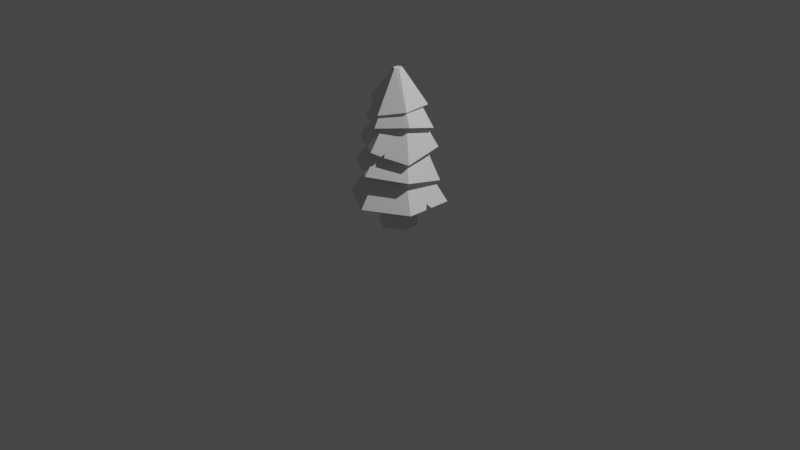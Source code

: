 # Source: tree2-1.blend  (saved by Blender 2.83.18; exported with 4.5.12 LTS)
import bpy
from mathutils import Matrix  # noqa: F401  (used for matrix-valued properties, if any)

bpy.ops.wm.read_factory_settings(use_empty=True)
scene = bpy.context.scene
scene.name = 'Scene'

# ---- collections
col_collection = bpy.data.collections.new('Collection'); scene.collection.children.link(col_collection)

# ---- world
world_world = bpy.data.worlds.new('World'); scene.world = world_world
world_world.use_nodes = True; world_world.node_tree.nodes.clear()
_N = world_world.node_tree.nodes; _L = world_world.node_tree.links
n0 = _N.new('ShaderNodeOutputWorld'); n0.name = 'World Output'; n0.location = (300, 300)
n1 = _N.new('ShaderNodeBackground'); n1.name = 'Background'; n1.location = (10, 300)
n1.inputs[0].default_value = (0.05088, 0.05088, 0.05088, 1.0)
_L.new(n1.outputs[0], n0.inputs[0])
n0.is_active_output = True
world_world.color = (0.05088, 0.05088, 0.05088)
world_world.use_sun_shadow = False
world_world.sun_shadow_jitter_overblur = 0.0

# ---- cameras
cam_camera = bpy.data.cameras.new('Camera')
cam_camera.clip_end = 100.0
cam_camera.ortho_scale = 7.314

# ---- lights
light_light = bpy.data.lights.new('Light', 'POINT')
light_light.transmission_factor = 0.0
light_light.energy = 1000.0
light_light.shadow_soft_size = 0.1
light_light.shadow_maximum_resolution = 0.006
light_light.use_absolute_resolution = True

# ---- meshes
me_cylinder = bpy.data.meshes.new('Cylinder')
me_cylinder.from_pydata([(0.0004902, 0.2005, -0.8619), (0.0004902, 0.1218, -0.4503), (0.1787, 0.0976, -0.8619), (0.1105, 0.05823, -0.4503), (0.1787, -0.1082, -0.8619), (0.1105, -0.06885, -0.4503), (0.0004902, -0.2111, -0.8619), (0.0004902, -0.1324, -0.4503), (-0.1778, -0.1082, -0.8619), (-0.1096, -0.06885, -0.4503), (-0.1778, 0.0976, -0.8619), (-0.1096, 0.05823, -0.4503)], [], [(0, 1, 3, 2), (2, 3, 5, 4), (4, 5, 7, 6), (6, 7, 9, 8), (3, 1, 11, 9, 7, 5), (8, 9, 11, 10), (10, 11, 1, 0), (0, 2, 4, 6, 8, 10)])
_uv = me_cylinder.uv_layers.new(name='UVMap')
_uv.uv.foreach_set('vector', [1.0, 0.5, 1.0, 1.0, 0.8333, 1.0, 0.8333, 0.5, 0.8333, 0.5, 0.8333, 1.0, 0.6667, 1.0, 0.6667, 0.5, 0.6667, 0.5, 0.6667, 1.0, 0.5, 1.0, 0.5, 0.5, 0.5, 0.5, 0.5, 1.0, 0.3333, 1.0, 0.3333, 0.5, 0.4578, 0.37, 0.25, 0.49, 0.04215, 0.37, 0.04215, 0.13, 0.25, 0.01, 0.4578, 0.13, 0.3333, 0.5, 0.3333, 1.0, 0.1667, 1.0, 0.1667, 0.5, 0.1667, 0.5, 0.1667, 1.0, -8.941e-08, 1.0, -8.941e-08, 0.5, 0.75, 0.49, 0.9578, 0.37, 0.9578, 0.13, 0.75, 0.01, 0.5422, 0.13, 0.5422, 0.37])
me_cylinder.use_remesh_fix_poles = True
me_cylinder.use_remesh_preserve_attributes = False
me_cylinder.use_mirror_vertex_groups = False
me_cylinder.update()
me_cylinder_001 = bpy.data.meshes.new('Cylinder.001')
me_cylinder_001.from_pydata([(0.01648, 0.3152, -1.039), (0.01648, 0.1455, -0.6273), (0.3624, 0.1155, -1.039), (0.2154, 0.03069, -0.6273), (0.3624, -0.2839, -1.039), (0.2154, -0.199, -0.6273), (0.01648, -0.4835, -1.039), (0.01648, -0.3139, -0.6273), (-0.3294, -0.2839, -1.039), (-0.1825, -0.199, -0.6273), (-0.3294, 0.1155, -1.039), (-0.1825, 0.03069, -0.6273), (0.01648, 0.4164, -1.039), (0.45, 0.1661, -1.039), (0.45, -0.3345, -1.039), (0.01648, -0.5847, -1.039), (-0.417, -0.3345, -1.039), (-0.417, 0.1661, -1.039), (0.01682, 0.2726, -0.9008), (0.3047, 0.1064, -0.9008), (0.3047, -0.226, -0.9008), (0.01682, -0.3922, -0.9008), (-0.271, -0.226, -0.9008), (-0.271, 0.1064, -0.9008), (0.01227, 0.2563, -0.7255), (0.01649, 0.1388, -0.398), (0.3169, 0.07099, -0.808), (0.1913, 0.03822, -0.3892), (0.3204, -0.2688, -0.7253), (0.1913, -0.1628, -0.3715), (0.01649, -0.4435, -0.7099), (0.01649, -0.2634, -0.3627), (-0.2879, -0.269, -0.6842), (-0.1583, -0.1628, -0.3715), (-0.2874, 0.08078, -0.756), (-0.1583, 0.03822, -0.3892), (0.01227, 0.3448, -0.7333), (0.3939, 0.1153, -0.8118), (0.3974, -0.313, -0.7214), (0.01649, -0.5321, -0.7021), (-0.3649, -0.3133, -0.6803), (-0.3644, 0.1251, -0.7599), (0.01679, 0.2289, -0.6472), (0.2697, 0.08342, -0.6344), (0.2697, -0.2075, -0.6088), (0.01679, -0.3529, -0.596), (-0.2361, -0.2075, -0.6088), (-0.2361, 0.08342, -0.6344), (-0.01139, 0.2322, -0.4976), (0.02722, 0.09786, -0.1258), (0.269, 0.09892, -0.4766), (0.19, 0.01873, -0.1428), (0.3051, -0.2578, -0.5363), (0.203, -0.1626, -0.1467), (0.03119, -0.3939, -0.4607), (0.05319, -0.2647, -0.1336), (-0.2518, -0.2563, -0.4311), (-0.1096, -0.1856, -0.1166), (-0.2744, 0.05887, -0.4243), (-0.1226, -0.004306, -0.1127), (-0.01711, 0.3121, -0.4958), (0.335, 0.1439, -0.4824), (0.3768, -0.2927, -0.5438), (0.03691, -0.4737, -0.4624), (-0.3178, -0.3013, -0.4253), (-0.3461, 0.09372, -0.4168), (-0.0006876, 0.2013, -0.339), (0.2348, 0.08678, -0.3636), (0.2536, -0.1755, -0.3693), (0.03689, -0.3233, -0.3504), (-0.1986, -0.2088, -0.3257), (-0.2174, 0.05345, -0.3201), (2.435e-05, 0.1926, -0.2237), (0.001456, 0.072, 0.08216), (0.2683, 0.04996, -0.2745), (0.1346, -0.0003987, 0.08091), (0.2498, -0.1868, -0.2004), (0.1385, -0.1519, 0.07663), (0.01357, -0.3342, -0.2386), (0.009246, -0.231, 0.0736), (-0.2144, -0.2226, -0.204), (-0.1239, -0.1586, 0.07485), (-0.2247, 0.05509, -0.229), (-0.1278, -0.007098, 0.07913), (-0.001691, 0.2593, -0.2219), (0.3253, 0.0848, -0.2732), (0.3084, -0.2187, -0.201), (0.01528, -0.4009, -0.2405), (-0.2713, -0.2575, -0.2053), (-0.2834, 0.08698, -0.2285), (0.0004824, 0.1616, -0.1208), (0.1932, 0.05681, -0.1226), (0.1988, -0.1624, -0.1288), (0.01175, -0.2768, -0.1332), (-0.1809, -0.1721, -0.1314), (-0.1866, 0.04712, -0.1252), (-0.00724, 0.1637, -0.05368), (-0.003771, -0.02843, 0.2919), (0.1968, 0.05281, -0.05616), (0.0381, -0.05119, 0.2914), (0.2028, -0.1793, -0.06464), (0.03932, -0.09882, 0.2896), (0.01434, -0.3018, -0.1195), (-0.001322, -0.1237, 0.2884), (-0.2041, -0.1749, -0.01976), (-0.04319, -0.1009, 0.2889), (-0.2053, 0.04255, -0.05969), (-0.04442, -0.0533, 0.2907), (-0.008752, 0.2225, -0.05154), (0.247, 0.08351, -0.05464), (0.2545, -0.2074, -0.06526), (0.01585, -0.3606, -0.1217), (-0.2543, -0.2056, -0.02128), (-0.257, 0.07065, -0.05906), (-0.006836, 0.1364, 0.06364), (0.163, 0.04407, 0.06158), (0.1679, -0.1491, 0.05453), (0.003096, -0.2499, 0.04953), (-0.1667, -0.1576, 0.05159), (-0.1717, 0.03552, 0.05864), (0.45, -0.05414, -1.039), (0.45, -0.1263, -1.039), (0.3624, -0.04498, -1.039), (0.3624, -0.09662, -1.039), (0.4235, -0.09731, -0.9925), (0.3452, -0.07078, -0.9978), (0.1516, -0.4069, -0.4995), (0.1282, -0.4205, -0.4919), (0.1304, -0.3386, -0.4989), (0.07819, -0.3677, -0.4788), (0.1009, -0.3409, -0.464), (0.1464, -0.3881, -0.4612), (-0.2001, 0.1079, -0.445), (-0.1508, 0.1404, -0.4587), (-0.2203, 0.1772, -0.447), (-0.1635, 0.2149, -0.4607), (-0.1809, 0.1766, -0.4147), (-0.1698, 0.1211, -0.4251)], [(96, 114)], [(12, 1, 3, 13), (13, 3, 5, 14, 121, 124, 120), (14, 5, 7, 15), (15, 7, 9, 16), (3, 1, 11, 9, 7, 5), (16, 9, 11, 17), (17, 11, 1, 12), (10, 0, 18, 23), (2, 0, 12, 13), (4, 123, 121, 14), (6, 4, 14, 15), (8, 6, 15, 16), (10, 8, 16, 17), (0, 10, 17, 12), (18, 19, 20, 21, 22, 23), (6, 8, 22, 21), (2, 122, 125, 123, 4, 20, 19), (8, 10, 23, 22), (4, 6, 21, 20), (0, 2, 19, 18), (36, 25, 27, 37), (37, 27, 29, 38), (38, 29, 31, 39), (39, 31, 33, 40), (27, 25, 35, 33, 31, 29), (40, 33, 35, 41), (41, 35, 25, 36), (34, 24, 42, 47), (26, 24, 36, 37), (28, 26, 37, 38), (30, 28, 38, 39), (32, 30, 39, 40), (34, 32, 40, 41), (24, 34, 41, 36), (42, 43, 44, 45, 46, 47), (30, 32, 46, 45), (26, 28, 44, 43), (32, 34, 47, 46), (28, 30, 45, 44), (24, 26, 43, 42), (60, 49, 51, 61), (61, 51, 53, 62), (62, 53, 55, 63, 127, 131, 126), (63, 55, 57, 64), (51, 49, 59, 57, 55, 53), (64, 57, 59, 65), (65, 59, 49, 60, 135, 136, 134), (58, 132, 137, 133, 48, 66, 71), (50, 48, 60, 61), (52, 50, 61, 62), (54, 129, 127, 63), (56, 54, 63, 64), (58, 56, 64, 65), (48, 133, 135, 60), (66, 67, 68, 69, 70, 71), (54, 56, 70, 69), (50, 52, 68, 67), (56, 58, 71, 70), (52, 128, 130, 129, 54, 69, 68), (48, 50, 67, 66), (84, 73, 75, 85), (85, 75, 77, 86), (86, 77, 79, 87), (87, 79, 81, 88), (75, 73, 83, 81, 79, 77), (88, 81, 83, 89), (89, 83, 73, 84), (82, 72, 90, 95), (74, 72, 84, 85), (76, 74, 85, 86), (78, 76, 86, 87), (80, 78, 87, 88), (82, 80, 88, 89), (72, 82, 89, 84), (90, 91, 92, 93, 94, 95), (78, 80, 94, 93), (74, 76, 92, 91), (80, 82, 95, 94), (76, 78, 93, 92), (72, 74, 91, 90), (108, 97, 99, 109), (109, 99, 101, 110), (110, 101, 103, 111), (111, 103, 105, 112), (99, 97, 107, 105, 103, 101), (112, 105, 107, 113), (113, 107, 97, 108), (98, 96, 108, 109), (100, 98, 109, 110), (102, 100, 110, 111), (104, 102, 111, 112), (106, 104, 112, 113), (96, 106, 113, 108), (102, 104, 118, 117), (98, 100, 116, 115), (104, 106, 119, 118), (100, 102, 117, 116), (124, 121, 123, 125), (120, 122, 2, 13), (125, 122, 120, 124), (126, 128, 52, 62), (130, 128, 126, 131), (131, 127, 129, 130), (137, 132, 134, 136), (134, 132, 58, 65), (136, 135, 133, 137)])
_uv = me_cylinder_001.uv_layers.new(name='UVMap')
_uv.uv.foreach_set('vector', [1.0, 0.5, 1.0, 1.0, 0.8333, 1.0, 0.8333, 0.5, 0.8333, 0.5, 0.8333, 1.0, 0.6667, 1.0, 0.6667, 0.5, 0.736, 0.5, 0.7454, 0.5565, 0.76, 0.5, 0.6667, 0.5, 0.6667, 1.0, 0.5, 1.0, 0.5, 0.5, 0.5, 0.5, 0.5, 1.0, 0.3333, 1.0, 0.3333, 0.5, 0.4578, 0.37, 0.25, 0.49, 0.04215, 0.37, 0.04215, 0.13, 0.25, 0.01, 0.4578, 0.13, 0.3333, 0.5, 0.3333, 1.0, 0.1667, 1.0, 0.1667, 0.5, 0.1667, 0.5, 0.1667, 1.0, -8.941e-08, 1.0, -8.941e-08, 0.5, 0.5842, 0.3457, 0.75, 0.4415, 0.75, 0.4415, 0.5842, 0.3457, 0.9158, 0.3457, 0.75, 0.4415, 0.75, 0.49, 0.9578, 0.37, 0.9158, 0.1543, 0.9158, 0.244, 0.9578, 0.2298, 0.9578, 0.13, 0.75, 0.05852, 0.9158, 0.1543, 0.9578, 0.13, 0.75, 0.01, 0.5842, 0.1543, 0.75, 0.05852, 0.75, 0.01, 0.5422, 0.13, 0.5842, 0.3457, 0.5842, 0.1543, 0.5422, 0.13, 0.5422, 0.37, 0.75, 0.4415, 0.5842, 0.3457, 0.5422, 0.37, 0.75, 0.49, 0.75, 0.4415, 0.9158, 0.3457, 0.9158, 0.1543, 0.75, 0.05852, 0.5842, 0.1543, 0.5842, 0.3457, 0.75, 0.05852, 0.5842, 0.1543, 0.5842, 0.1543, 0.75, 0.05852, 0.9158, 0.3457, 0.9158, 0.2688, 0.9158, 0.2527, 0.9158, 0.244, 0.9158, 0.1543, 0.9158, 0.1543, 0.9158, 0.3457, 0.5842, 0.1543, 0.5842, 0.3457, 0.5842, 0.3457, 0.5842, 0.1543, 0.9158, 0.1543, 0.75, 0.05852, 0.75, 0.05852, 0.9158, 0.1543, 0.75, 0.4415, 0.9158, 0.3457, 0.9158, 0.3457, 0.75, 0.4415, 1.0, 0.5, 1.0, 1.0, 0.8333, 1.0, 0.8333, 0.5, 0.8333, 0.5, 0.8333, 1.0, 0.6667, 1.0, 0.6667, 0.5, 0.6667, 0.5, 0.6667, 1.0, 0.5, 1.0, 0.5, 0.5, 0.5, 0.5, 0.5, 1.0, 0.3333, 1.0, 0.3333, 0.5, 0.4578, 0.37, 0.25, 0.49, 0.04215, 0.37, 0.04215, 0.13, 0.25, 0.01, 0.4578, 0.13, 0.3333, 0.5, 0.3333, 1.0, 0.1667, 1.0, 0.1667, 0.5, 0.1667, 0.5, 0.1667, 1.0, -8.941e-08, 1.0, -8.941e-08, 0.5, 0.5842, 0.3457, 0.75, 0.4415, 0.75, 0.4415, 0.5842, 0.3457, 0.9158, 0.3457, 0.75, 0.4415, 0.75, 0.49, 0.9578, 0.37, 0.9158, 0.1543, 0.9158, 0.3457, 0.9578, 0.37, 0.9578, 0.13, 0.75, 0.05852, 0.9158, 0.1543, 0.9578, 0.13, 0.75, 0.01, 0.5842, 0.1543, 0.75, 0.05852, 0.75, 0.01, 0.5422, 0.13, 0.5842, 0.3457, 0.5842, 0.1543, 0.5422, 0.13, 0.5422, 0.37, 0.75, 0.4415, 0.5842, 0.3457, 0.5422, 0.37, 0.75, 0.49, 0.75, 0.4415, 0.9158, 0.3457, 0.9158, 0.1543, 0.75, 0.05852, 0.5842, 0.1543, 0.5842, 0.3457, 0.75, 0.05852, 0.5842, 0.1543, 0.5842, 0.1543, 0.75, 0.05852, 0.9158, 0.3457, 0.9158, 0.1543, 0.9158, 0.1543, 0.9158, 0.3457, 0.5842, 0.1543, 0.5842, 0.3457, 0.5842, 0.3457, 0.5842, 0.1543, 0.9158, 0.1543, 0.75, 0.05852, 0.75, 0.05852, 0.9158, 0.1543, 0.75, 0.4415, 0.9158, 0.3457, 0.9158, 0.3457, 0.75, 0.4415, 1.0, 0.5, 1.0, 1.0, 0.8333, 1.0, 0.8333, 0.5, 0.8333, 0.5, 0.8333, 1.0, 0.6667, 1.0, 0.6667, 0.5, 0.6667, 0.5, 0.6667, 1.0, 0.5, 1.0, 0.5, 0.5, 0.548, 0.5, 0.5611, 0.5524, 0.5603, 0.5, 0.5, 0.5, 0.5, 1.0, 0.3333, 1.0, 0.3333, 0.5, 0.4578, 0.37, 0.25, 0.49, 0.04215, 0.37, 0.04215, 0.13, 0.25, 0.01, 0.4578, 0.13, 0.3333, 0.5, 0.3333, 1.0, 0.1667, 1.0, 0.1667, 0.5, 0.1667, 0.5, 0.1667, 1.0, -8.941e-08, 1.0, -8.941e-08, 0.5, 0.07416, 0.5, 0.09034, 0.5562, 0.1029, 0.5, 0.5842, 0.3457, 0.631, 0.3728, 0.6455, 0.3811, 0.6621, 0.3907, 0.75, 0.4415, 0.75, 0.4415, 0.5842, 0.3457, 0.9158, 0.3457, 0.75, 0.4415, 0.75, 0.49, 0.9578, 0.37, 0.9158, 0.1543, 0.9158, 0.3457, 0.9578, 0.37, 0.9578, 0.13, 0.75, 0.05852, 0.7811, 0.07644, 0.8099, 0.04456, 0.75, 0.01, 0.5842, 0.1543, 0.75, 0.05852, 0.75, 0.01, 0.5422, 0.13, 0.5842, 0.3457, 0.5842, 0.1543, 0.5422, 0.13, 0.5422, 0.37, 0.75, 0.4415, 0.6621, 0.3907, 0.6575, 0.4366, 0.75, 0.49, 0.75, 0.4415, 0.9158, 0.3457, 0.9158, 0.1543, 0.75, 0.05852, 0.5842, 0.1543, 0.5842, 0.3457, 0.75, 0.05852, 0.5842, 0.1543, 0.5842, 0.1543, 0.75, 0.05852, 0.9158, 0.3457, 0.9158, 0.1543, 0.9158, 0.1543, 0.9158, 0.3457, 0.5842, 0.1543, 0.5842, 0.3457, 0.5842, 0.3457, 0.5842, 0.1543, 0.9158, 0.1543, 0.8156, 0.09637, 0.7968, 0.08556, 0.7811, 0.07644, 0.75, 0.05852, 0.75, 0.05852, 0.9158, 0.1543, 0.75, 0.4415, 0.9158, 0.3457, 0.9158, 0.3457, 0.75, 0.4415, 1.0, 0.5, 1.0, 1.0, 0.8333, 1.0, 0.8333, 0.5, 0.8333, 0.5, 0.8333, 1.0, 0.6667, 1.0, 0.6667, 0.5, 0.6667, 0.5, 0.6667, 1.0, 0.5, 1.0, 0.5, 0.5, 0.5, 0.5, 0.5, 1.0, 0.3333, 1.0, 0.3333, 0.5, 0.4578, 0.37, 0.25, 0.49, 0.04215, 0.37, 0.04215, 0.13, 0.25, 0.01, 0.4578, 0.13, 0.3333, 0.5, 0.3333, 1.0, 0.1667, 1.0, 0.1667, 0.5, 0.1667, 0.5, 0.1667, 1.0, -8.941e-08, 1.0, -8.941e-08, 0.5, 0.5842, 0.3457, 0.75, 0.4415, 0.75, 0.4415, 0.5842, 0.3457, 0.9158, 0.3457, 0.75, 0.4415, 0.75, 0.49, 0.9578, 0.37, 0.9158, 0.1543, 0.9158, 0.3457, 0.9578, 0.37, 0.9578, 0.13, 0.75, 0.05852, 0.9158, 0.1543, 0.9578, 0.13, 0.75, 0.01, 0.5842, 0.1543, 0.75, 0.05852, 0.75, 0.01, 0.5422, 0.13, 0.5842, 0.3457, 0.5842, 0.1543, 0.5422, 0.13, 0.5422, 0.37, 0.75, 0.4415, 0.5842, 0.3457, 0.5422, 0.37, 0.75, 0.49, 0.75, 0.4415, 0.9158, 0.3457, 0.9158, 0.1543, 0.75, 0.05852, 0.5842, 0.1543, 0.5842, 0.3457, 0.75, 0.05852, 0.5842, 0.1543, 0.5842, 0.1543, 0.75, 0.05852, 0.9158, 0.3457, 0.9158, 0.1543, 0.9158, 0.1543, 0.9158, 0.3457, 0.5842, 0.1543, 0.5842, 0.3457, 0.5842, 0.3457, 0.5842, 0.1543, 0.9158, 0.1543, 0.75, 0.05852, 0.75, 0.05852, 0.9158, 0.1543, 0.75, 0.4415, 0.9158, 0.3457, 0.9158, 0.3457, 0.75, 0.4415, 1.0, 0.5, 1.0, 1.0, 0.8333, 1.0, 0.8333, 0.5, 0.8333, 0.5, 0.8333, 1.0, 0.6667, 1.0, 0.6667, 0.5, 0.6667, 0.5, 0.6667, 1.0, 0.5, 1.0, 0.5, 0.5, 0.5, 0.5, 0.5, 1.0, 0.3333, 1.0, 0.3333, 0.5, 0.4578, 0.37, 0.25, 0.49, 0.04215, 0.37, 0.04215, 0.13, 0.25, 0.01, 0.4578, 0.13, 0.3333, 0.5, 0.3333, 1.0, 0.1667, 1.0, 0.1667, 0.5, 0.1667, 0.5, 0.1667, 1.0, -8.941e-08, 1.0, -8.941e-08, 0.5, 0.9158, 0.3457, 0.75, 0.4415, 0.75, 0.49, 0.9578, 0.37, 0.9158, 0.1543, 0.9158, 0.3457, 0.9578, 0.37, 0.9578, 0.13, 0.75, 0.05852, 0.9158, 0.1543, 0.9578, 0.13, 0.75, 0.01, 0.5842, 0.1543, 0.75, 0.05852, 0.75, 0.01, 0.5422, 0.13, 0.5842, 0.3457, 0.5842, 0.1543, 0.5422, 0.13, 0.5422, 0.37, 0.75, 0.4415, 0.5842, 0.3457, 0.5422, 0.37, 0.75, 0.49, 0.75, 0.05852, 0.5842, 0.1543, 0.5842, 0.1543, 0.75, 0.05852, 0.9158, 0.3457, 0.9158, 0.1543, 0.9158, 0.1543, 0.9158, 0.3457, 0.5842, 0.1543, 0.5842, 0.3457, 0.5842, 0.3457, 0.5842, 0.1543, 0.9158, 0.1543, 0.75, 0.05852, 0.75, 0.05852, 0.9158, 0.1543, 0.7454, 0.5565, 0.736, 0.5, 0.9158, 0.244, 0.9158, 0.2527, 0.9578, 0.2644, 0.9158, 0.2688, 0.9158, 0.3457, 0.9578, 0.37, 0.9158, 0.2527, 0.9158, 0.2688, 0.9578, 0.2644, 0.7454, 0.5565, 0.8252, 0.0534, 0.8156, 0.09637, 0.9158, 0.1543, 0.9578, 0.13, 0.7968, 0.08556, 0.8156, 0.09637, 0.8252, 0.0534, 0.5611, 0.5524, 0.5611, 0.5524, 0.548, 0.5, 0.7811, 0.07644, 0.7968, 0.08556, 0.6455, 0.3811, 0.631, 0.3728, 0.6216, 0.4159, 0.09034, 0.5562, 0.6216, 0.4159, 0.631, 0.3728, 0.5842, 0.3457, 0.5422, 0.37, 0.09034, 0.5562, 0.07416, 0.5, 0.6621, 0.3907, 0.6455, 0.3811])
me_cylinder_001.use_remesh_fix_poles = True
me_cylinder_001.use_remesh_preserve_attributes = False
me_cylinder_001.use_mirror_vertex_groups = False
me_cylinder_001.update()

# ---- objects
ob_light = bpy.data.objects.new('Light', light_light)
ob_camera = bpy.data.objects.new('Camera', cam_camera)
ob_cylinder = bpy.data.objects.new('Cylinder', me_cylinder)
ob_cylinder_001 = bpy.data.objects.new('Cylinder.001', me_cylinder_001)

# ---- transforms, parenting, visibility, modifiers, constraints
ob_light.location = (4.076, 1.005, 5.904)
ob_light.rotation_euler = (0.6503, 0.05522, 1.866)
ob_light.lock_rotations_4d = False
ob_light.empty_display_type = 'ARROWS'
ob_light.color = (0.0, 0.0, 0.0, 0.0)
ob_light.lineart.crease_threshold = 0.0
ob_camera.location = (7.359, -6.926, 4.958)
ob_camera.rotation_euler = (1.109, 0.0, 0.8149)
ob_camera.lock_rotations_4d = False
ob_camera.empty_display_type = 'ARROWS'
ob_camera.color = (0.0, 0.0, 0.0, 0.0)
ob_camera.display_type = 'WIRE'
ob_camera.lineart.crease_threshold = 0.0
ob_cylinder.location = (0.0, 1.116e-07, 0.8308)
ob_cylinder.lineart.crease_threshold = 0.0
ob_cylinder_001.location = (-0.01689, 0.08015, 1.304)
ob_cylinder_001.lineart.crease_threshold = 0.0

# ---- collection membership
col_collection.objects.link(ob_light)
col_collection.objects.link(ob_camera)
col_collection.objects.link(ob_cylinder)
col_collection.objects.link(ob_cylinder_001)

# ---- scene / render settings (as saved in the file)
scene.camera = ob_camera
scene.frame_start = 1; scene.frame_end = 250; scene.frame_set(1)
scene.render.engine = 'BLENDER_EEVEE_NEXT'
scene.cycles.samples = 128
scene.cycles.sampling_pattern = 'TABULATED_SOBOL'
scene.cycles.use_adaptive_sampling = False
scene.cycles.use_light_tree = False
scene.view_settings.view_transform = 'Filmic'
bpy.context.view_layer.update()
